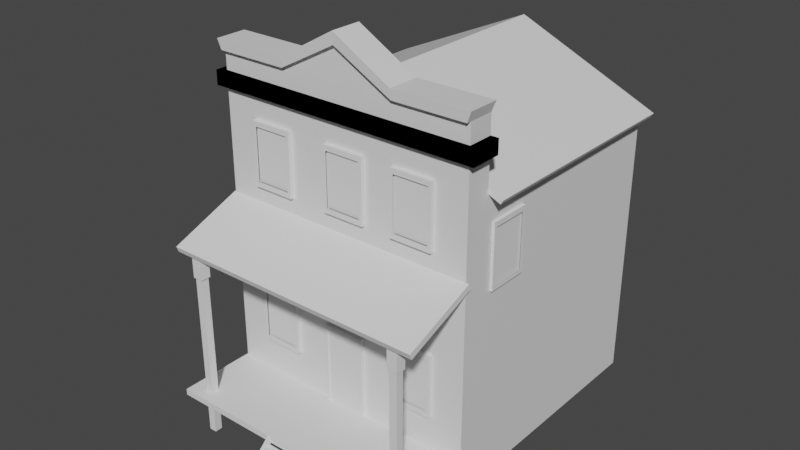 # Source: Wild_west_building_1.blend  (saved by Blender 4.4.32; exported with 4.5.12 LTS)
import bpy
from mathutils import Matrix  # noqa: F401  (used for matrix-valued properties, if any)

bpy.ops.wm.read_factory_settings(use_empty=True)
scene = bpy.context.scene
scene.name = 'Scene'

# ---- collections
col_collection = bpy.data.collections.new('Collection'); scene.collection.children.link(col_collection)

# ---- materials (node trees are filled in below, after node groups)
mat_material = bpy.data.materials.new('Material')
mat_material.alpha_threshold = 0.0
mat_material.use_transparent_shadow = False
mat_material.roughness = 0.5
mat_material.line_color = (0.0, 0.0, 0.0, 1.0)

# ---- material node trees
mat_material.use_nodes = True; mat_material.node_tree.nodes.clear()
_N = mat_material.node_tree.nodes; _L = mat_material.node_tree.links
n0 = _N.new('ShaderNodeOutputMaterial'); n0.name = 'Material Output'; n0.location = (300, 300)
n1 = _N.new('ShaderNodeBsdfPrincipled'); n1.name = 'Principled BSDF'; n1.location = (10, 300)
n1.distribution = 'GGX'
n1.subsurface_method = 'RANDOM_WALK_SKIN'
n1.inputs[3].default_value = 1.45
n1.inputs[27].default_value = (0.0, 0.0, 0.0, 1.0)
n1.inputs[28].default_value = 1.0
_L.new(n1.outputs[0], n0.inputs[0])
n0.is_active_output = True

# ---- world
world_world = bpy.data.worlds.new('World'); scene.world = world_world
world_world.use_nodes = True; world_world.node_tree.nodes.clear()
_N = world_world.node_tree.nodes; _L = world_world.node_tree.links
n0 = _N.new('ShaderNodeOutputWorld'); n0.name = 'World Output'; n0.location = (300, 300)
n1 = _N.new('ShaderNodeBackground'); n1.name = 'Background'; n1.location = (10, 300)
n1.inputs[0].default_value = (0.05088, 0.05088, 0.05088, 1.0)
_L.new(n1.outputs[0], n0.inputs[0])
n0.is_active_output = True
world_world.color = (0.05088, 0.05088, 0.05088)
world_world.use_sun_shadow = False
world_world.sun_shadow_jitter_overblur = 0.0

# ---- meshes
me_cube = bpy.data.meshes.new('Cube')
me_cube.from_pydata([(1.687, 1.84, 2.464), (1.687, 1.84, -1.129), (1.687, -1.196, 2.464), (1.687, -1.196, -1.129), (0.0, 1.84, 3.216), (0.0, 1.84, -1.129), (0.0, -1.196, 3.217), (0.0, -1.196, -1.129), (0.0, -1.524, 2.464), (0.0, -1.524, -1.129), (1.687, -1.524, 2.464), (1.687, -1.524, -1.129), (1.687, -1.196, 3.321), (0.0, -1.196, 3.727), (1.687, -1.524, 3.321), (0.0, -1.524, 3.727), (0.7541, 1.84, -1.129), (0.7541, -1.196, 2.88), (0.7541, -1.196, -1.129), (0.7541, 1.84, 2.884), (0.7541, -1.524, 2.464), (0.7541, -1.524, -1.129), (0.7541, -1.196, 3.321), (0.7541, -1.524, 3.321), (0.0, -1.196, 3.215), (0.0, -1.196, 3.267), (0.0, 1.848, 3.215), (0.0, 1.848, 3.267), (1.839, -1.196, 2.383), (1.869, -1.196, 2.435), (1.839, 1.848, 2.383), (1.869, 1.848, 2.435), (0.7509, -1.187, 3.449), (0.0, -1.187, 3.877), (0.7509, -1.533, 3.449), (0.0, -1.533, 3.877), (1.734, -1.533, 3.449), (1.734, -1.187, 3.449), (-1.785, -1.595, 2.896), (-1.785, -1.595, 3.077), (-1.785, -1.194, 2.896), (-1.785, -1.194, 3.077), (1.785, -1.595, 2.896), (1.785, -1.595, 3.077), (1.785, -1.194, 2.896), (1.785, -1.194, 3.077), (0.7541, -1.583, 3.321), (0.0, -1.583, 3.727), (1.687, -1.583, 3.321), (0.7509, -1.592, 3.449), (0.0, -1.592, 3.877), (1.734, -1.592, 3.449)], [], [(19, 4, 6, 17), (16, 5, 4, 19), (16, 1, 3, 18), (6, 7, 9, 8), (0, 2, 3, 1), (21, 11, 10, 20), (18, 3, 11, 21), (10, 2, 12, 14), (3, 2, 10, 11), (23, 14, 48, 46), (6, 8, 15, 13), (17, 6, 13, 22), (20, 10, 14, 23), (8, 20, 23, 15), (2, 17, 22, 12), (36, 34, 49, 51), (7, 18, 21, 9), (9, 21, 20, 8), (5, 16, 18, 7), (1, 16, 19, 0), (0, 19, 17, 2), (24, 25, 27, 26), (26, 27, 31, 30), (30, 31, 29, 28), (28, 29, 25, 24), (26, 30, 28, 24), (31, 27, 25, 29), (32, 33, 35, 34), (37, 32, 34, 36), (13, 15, 35, 33), (22, 13, 33, 32), (12, 22, 32, 37), (14, 12, 37, 36), (38, 39, 41, 40), (40, 41, 45, 44), (44, 45, 43, 42), (42, 43, 39, 38), (40, 44, 42, 38), (45, 41, 39, 43), (46, 48, 51, 49), (47, 46, 49, 50), (34, 35, 50, 49), (14, 36, 51, 48), (15, 23, 46, 47), (35, 15, 47, 50)])
_uv = me_cube.uv_layers.new(name='UVMap')
_uv.uv.foreach_set('vector', [0.75, 0.5, 0.875, 0.5, 0.875, 0.75, 0.75, 0.75, 0.25, 0.5, 0.125, 0.5, 0.875, 0.5, 0.75, 0.5, 0.25, 0.5, 0.375, 0.5, 0.375, 0.75, 0.25, 0.75, 0.0, 0.0, 0.0, 0.0, 0.0, 0.0, 0.0, 0.0, 0.625, 0.5, 0.625, 0.75, 0.375, 0.75, 0.375, 0.5, 0.25, 0.75, 0.375, 0.75, 0.625, 0.75, 0.75, 0.75, 0.25, 0.75, 0.375, 0.75, 0.375, 0.75, 0.25, 0.75, 0.625, 0.75, 0.625, 0.75, 0.625, 0.75, 0.625, 0.75, 0.375, 0.75, 0.625, 0.75, 0.625, 0.75, 0.375, 0.75, 0.75, 0.75, 0.625, 0.75, 0.625, 0.75, 0.75, 0.75, 0.0, 0.0, 0.0, 0.0, 0.0, 0.0, 0.0, 0.0, 0.75, 0.75, 0.875, 0.75, 0.875, 0.75, 0.75, 0.75, 0.75, 0.75, 0.625, 0.75, 0.625, 0.75, 0.75, 0.75, 0.875, 0.75, 0.75, 0.75, 0.75, 0.75, 0.875, 0.75, 0.625, 0.75, 0.75, 0.75, 0.75, 0.75, 0.625, 0.75, 0.625, 0.75, 0.75, 0.75, 0.75, 0.75, 0.625, 0.75, 0.125, 0.75, 0.25, 0.75, 0.25, 0.75, 0.125, 0.75, 0.125, 0.75, 0.25, 0.75, 0.75, 0.75, 0.875, 0.75, 0.125, 0.5, 0.25, 0.5, 0.25, 0.75, 0.125, 0.75, 0.375, 0.5, 0.25, 0.5, 0.75, 0.5, 0.625, 0.5, 0.625, 0.5, 0.75, 0.5, 0.75, 0.75, 0.625, 0.75, 0.375, 0.0, 0.625, 0.0, 0.625, 0.25, 0.375, 0.25, 0.375, 0.25, 0.625, 0.25, 0.625, 0.5, 0.375, 0.5, 0.375, 0.5, 0.625, 0.5, 0.625, 0.75, 0.375, 0.75, 0.375, 0.75, 0.625, 0.75, 0.625, 1.0, 0.375, 1.0, 0.125, 0.5, 0.375, 0.5, 0.375, 0.75, 0.125, 0.75, 0.625, 0.5, 0.875, 0.5, 0.875, 0.75, 0.625, 0.75, 0.75, 0.75, 0.875, 0.75, 0.875, 0.75, 0.75, 0.75, 0.625, 0.75, 0.75, 0.75, 0.75, 0.75, 0.625, 0.75, 0.0, 0.0, 0.0, 0.0, 0.0, 0.0, 0.0, 0.0, 0.75, 0.75, 0.875, 0.75, 0.875, 0.75, 0.75, 0.75, 0.625, 0.75, 0.75, 0.75, 0.75, 0.75, 0.625, 0.75, 0.625, 0.75, 0.625, 0.75, 0.625, 0.75, 0.625, 0.75, 0.375, 0.0, 0.625, 0.0, 0.625, 0.25, 0.375, 0.25, 0.375, 0.25, 0.625, 0.25, 0.625, 0.5, 0.375, 0.5, 0.375, 0.5, 0.625, 0.5, 0.625, 0.75, 0.375, 0.75, 0.375, 0.75, 0.625, 0.75, 0.625, 1.0, 0.375, 1.0, 0.125, 0.5, 0.375, 0.5, 0.375, 0.75, 0.125, 0.75, 0.625, 0.5, 0.875, 0.5, 0.875, 0.75, 0.625, 0.75, 0.75, 0.75, 0.625, 0.75, 0.625, 0.75, 0.75, 0.75, 0.875, 0.75, 0.75, 0.75, 0.75, 0.75, 0.875, 0.75, 0.75, 0.75, 0.875, 0.75, 0.875, 0.75, 0.75, 0.75, 0.625, 0.75, 0.625, 0.75, 0.625, 0.75, 0.625, 0.75, 0.875, 0.75, 0.75, 0.75, 0.75, 0.75, 0.875, 0.75, 0.0, 0.0, 0.0, 0.0, 0.0, 0.0, 0.0, 0.0])
me_cube.materials.append(mat_material)
me_cube.use_mirror_vertex_groups = False
me_cube.update()
me_cube_001 = bpy.data.meshes.new('Cube.001')
me_cube_001.from_pydata([(-1.0, -5.042, -6.384), (-1.0, -5.042, -4.384), (-1.0, 1.0, -6.384), (-1.0, 1.0, -4.384), (1.0, -5.042, -6.384), (1.0, -5.042, -4.384), (1.0, 1.0, -6.384), (1.0, 1.0, -4.384), (-1.0, -4.479, 42.66), (-1.0, -4.651, 44.53), (-1.0, 1.151, 51.94), (-1.0, 0.9787, 53.8), (1.0, -4.479, 42.66), (1.0, -4.651, 44.53), (1.0, 1.151, 51.94), (1.0, 0.9787, 53.8)], [], [(0, 1, 3, 2), (2, 3, 7, 6), (6, 7, 5, 4), (4, 5, 1, 0), (2, 6, 4, 0), (7, 3, 1, 5), (8, 9, 11, 10), (10, 11, 15, 14), (14, 15, 13, 12), (12, 13, 9, 8), (10, 14, 12, 8), (15, 11, 9, 13)])
_uv = me_cube_001.uv_layers.new(name='UVMap')
_uv.uv.foreach_set('vector', [0.375, 0.0, 0.625, 0.0, 0.625, 0.25, 0.375, 0.25, 0.375, 0.25, 0.625, 0.25, 0.625, 0.5, 0.375, 0.5, 0.375, 0.5, 0.625, 0.5, 0.625, 0.75, 0.375, 0.75, 0.375, 0.75, 0.625, 0.75, 0.625, 1.0, 0.375, 1.0, 0.125, 0.5, 0.375, 0.5, 0.375, 0.75, 0.125, 0.75, 0.625, 0.5, 0.875, 0.5, 0.875, 0.75, 0.625, 0.75, 0.375, 0.0, 0.625, 0.0, 0.625, 0.25, 0.375, 0.25, 0.375, 0.25, 0.625, 0.25, 0.625, 0.5, 0.375, 0.5, 0.375, 0.5, 0.625, 0.5, 0.625, 0.75, 0.375, 0.75, 0.375, 0.75, 0.625, 0.75, 0.625, 1.0, 0.375, 1.0, 0.125, 0.5, 0.375, 0.5, 0.375, 0.75, 0.125, 0.75, 0.625, 0.5, 0.875, 0.5, 0.875, 0.75, 0.625, 0.75])
me_cube_001.update()
me_cube_002 = bpy.data.meshes.new('Cube.002')
me_cube_002.from_pydata([(-0.4766, -0.6975, -0.9951), (-0.4766, -0.6975, 0.9984), (-0.4766, 0.6975, -0.9951), (-0.4766, 0.6975, 0.9984), (0.9183, -0.6975, -0.9951), (0.9183, -0.6975, 0.9984), (0.9183, 0.6975, -0.9951), (0.9183, 0.6975, 0.9984), (-0.4766, -0.6975, 0.7664), (-0.4766, 0.6975, 0.7664), (0.9183, 0.6975, 0.7664), (0.9183, -0.6975, 0.7664), (-0.7065, -0.9273, 0.7282), (-0.7065, -0.9273, 1.037), (-0.7065, 0.9273, 1.037), (1.148, 0.9273, 1.037), (1.148, -0.9273, 1.037), (-0.7065, 0.9273, 0.7282), (1.148, 0.9273, 0.7282), (1.148, -0.9273, 0.7282), (-41.65, -0.6975, -0.9951), (-41.65, -0.6975, 0.9984), (-41.65, 0.6975, -0.9951), (-41.65, 0.6975, 0.9984), (-40.26, -0.6975, -0.9951), (-40.26, -0.6975, 0.9984), (-40.26, 0.6975, -0.9951), (-40.26, 0.6975, 0.9984), (-41.65, -0.6975, 0.7664), (-41.65, 0.6975, 0.7664), (-40.26, 0.6975, 0.7664), (-40.26, -0.6975, 0.7664), (-41.88, -0.9273, 0.7282), (-41.88, -0.9273, 1.037), (-41.88, 0.9273, 1.037), (-40.03, 0.9273, 1.037), (-40.03, -0.9273, 1.037), (-41.88, 0.9273, 0.7282), (-40.03, 0.9273, 0.7282), (-40.03, -0.9273, 0.7282)], [], [(8, 11, 19, 12), (10, 9, 17, 18), (5, 1, 13, 16), (1, 3, 14, 13), (2, 6, 4, 0), (7, 3, 1, 5), (4, 11, 8, 0), (6, 10, 11, 4), (2, 9, 10, 6), (0, 8, 9, 2), (12, 13, 14, 17), (17, 14, 15, 18), (18, 15, 16, 19), (19, 16, 13, 12), (3, 7, 15, 14), (9, 8, 12, 17), (7, 5, 16, 15), (11, 10, 18, 19), (28, 31, 39, 32), (30, 29, 37, 38), (25, 21, 33, 36), (21, 23, 34, 33), (22, 26, 24, 20), (27, 23, 21, 25), (24, 31, 28, 20), (26, 30, 31, 24), (22, 29, 30, 26), (20, 28, 29, 22), (32, 33, 34, 37), (37, 34, 35, 38), (38, 35, 36, 39), (39, 36, 33, 32), (23, 27, 35, 34), (29, 28, 32, 37), (27, 25, 36, 35), (31, 30, 38, 39)])
_uv = me_cube_002.uv_layers.new(name='UVMap')
_uv.uv.foreach_set('vector', [0.5959, 1.0, 0.5959, 0.75, 0.5959, 0.75, 0.5959, 1.0, 0.5959, 0.5, 0.5959, 0.25, 0.5959, 0.25, 0.5959, 0.5, 0.625, 0.75, 0.875, 0.75, 0.875, 0.75, 0.625, 0.75, 0.875, 0.75, 0.875, 0.5, 0.875, 0.5, 0.875, 0.75, 0.125, 0.5, 0.375, 0.5, 0.375, 0.75, 0.125, 0.75, 0.625, 0.5, 0.875, 0.5, 0.875, 0.75, 0.625, 0.75, 0.375, 0.75, 0.5959, 0.75, 0.5959, 1.0, 0.375, 1.0, 0.375, 0.5, 0.5959, 0.5, 0.5959, 0.75, 0.375, 0.75, 0.375, 0.25, 0.5959, 0.25, 0.5959, 0.5, 0.375, 0.5, 0.375, 0.0, 0.5959, 0.0, 0.5959, 0.25, 0.375, 0.25, 0.5959, 0.0, 0.625, 0.0, 0.625, 0.25, 0.5959, 0.25, 0.5959, 0.25, 0.625, 0.25, 0.625, 0.5, 0.5959, 0.5, 0.5959, 0.5, 0.625, 0.5, 0.625, 0.75, 0.5959, 0.75, 0.5959, 0.75, 0.625, 0.75, 0.625, 1.0, 0.5959, 1.0, 0.875, 0.5, 0.625, 0.5, 0.625, 0.5, 0.875, 0.5, 0.5959, 0.25, 0.5959, 0.0, 0.5959, 0.0, 0.5959, 0.25, 0.625, 0.5, 0.625, 0.75, 0.625, 0.75, 0.625, 0.5, 0.5959, 0.75, 0.5959, 0.5, 0.5959, 0.5, 0.5959, 0.75, 0.5959, 1.0, 0.5959, 0.75, 0.5959, 0.75, 0.5959, 1.0, 0.5959, 0.5, 0.5959, 0.25, 0.5959, 0.25, 0.5959, 0.5, 0.625, 0.75, 0.875, 0.75, 0.875, 0.75, 0.625, 0.75, 0.875, 0.75, 0.875, 0.5, 0.875, 0.5, 0.875, 0.75, 0.125, 0.5, 0.375, 0.5, 0.375, 0.75, 0.125, 0.75, 0.625, 0.5, 0.875, 0.5, 0.875, 0.75, 0.625, 0.75, 0.375, 0.75, 0.5959, 0.75, 0.5959, 1.0, 0.375, 1.0, 0.375, 0.5, 0.5959, 0.5, 0.5959, 0.75, 0.375, 0.75, 0.375, 0.25, 0.5959, 0.25, 0.5959, 0.5, 0.375, 0.5, 0.375, 0.0, 0.5959, 0.0, 0.5959, 0.25, 0.375, 0.25, 0.5959, 0.0, 0.625, 0.0, 0.625, 0.25, 0.5959, 0.25, 0.5959, 0.25, 0.625, 0.25, 0.625, 0.5, 0.5959, 0.5, 0.5959, 0.5, 0.625, 0.5, 0.625, 0.75, 0.5959, 0.75, 0.5959, 0.75, 0.625, 0.75, 0.625, 1.0, 0.5959, 1.0, 0.875, 0.5, 0.625, 0.5, 0.625, 0.5, 0.875, 0.5, 0.5959, 0.25, 0.5959, 0.0, 0.5959, 0.0, 0.5959, 0.25, 0.625, 0.5, 0.625, 0.75, 0.625, 0.75, 0.625, 0.5, 0.5959, 0.75, 0.5959, 0.5, 0.5959, 0.5, 0.5959, 0.75])
me_cube_002.update()
me_cube_004 = bpy.data.meshes.new('Cube.004')
me_cube_004.from_pydata([(-1.0, -1.0, -2.696), (-1.0, -1.0, 1.0), (-1.0, 1.0, -2.696), (-1.0, 1.0, 1.0), (1.0, -1.0, -2.696), (1.0, -1.0, 1.0), (1.0, 1.0, -2.696), (1.0, 1.0, 1.0), (-47.19, -1.0, -2.696), (-47.19, -1.0, 1.0), (-47.19, 1.0, -2.696), (-47.19, 1.0, 1.0), (-45.19, -1.0, -2.696), (-45.19, -1.0, 1.0), (-45.19, 1.0, -2.696), (-45.19, 1.0, 1.0), (-46.5, -1.062, -2.024), (-0.4019, -1.057, -2.022), (-46.51, 0.3018, -1.571), (-0.407, 0.3072, -1.569), (-46.5, -0.6404, -2.146), (-0.4019, -0.635, -2.144), (-46.51, 0.7238, -1.693), (-0.407, 0.7291, -1.691), (-46.5, -0.8842, -0.9709), (-0.4019, -0.8788, -0.9691), (-46.51, 0.48, -0.5181), (-0.407, 0.4853, -0.5163), (-46.5, -0.4622, -1.093), (-0.4019, -0.4568, -1.091), (-46.51, 0.902, -0.64), (-0.407, 0.9073, -0.6382), (-46.5, -0.8633, 0.01565), (-0.4019, -0.8579, 0.01743), (-46.51, 0.5008, 0.4685), (-0.407, 0.5062, 0.4703), (-46.5, -0.4413, -0.1062), (-0.4019, -0.436, -0.1044), (-46.51, 0.9228, 0.3466), (-0.407, 0.9282, 0.3484)], [], [(0, 1, 3, 2), (2, 3, 7, 6), (6, 7, 5, 4), (4, 5, 1, 0), (2, 6, 4, 0), (7, 3, 1, 5), (8, 9, 11, 10), (10, 11, 15, 14), (14, 15, 13, 12), (12, 13, 9, 8), (10, 14, 12, 8), (15, 11, 9, 13), (16, 17, 19, 18), (18, 19, 23, 22), (22, 23, 21, 20), (20, 21, 17, 16), (18, 22, 20, 16), (23, 19, 17, 21), (24, 25, 27, 26), (26, 27, 31, 30), (30, 31, 29, 28), (28, 29, 25, 24), (26, 30, 28, 24), (31, 27, 25, 29), (32, 33, 35, 34), (34, 35, 39, 38), (38, 39, 37, 36), (36, 37, 33, 32), (34, 38, 36, 32), (39, 35, 33, 37)])
_uv = me_cube_004.uv_layers.new(name='UVMap')
_uv.uv.foreach_set('vector', [0.375, 0.0, 0.625, 0.0, 0.625, 0.25, 0.375, 0.25, 0.375, 0.25, 0.625, 0.25, 0.625, 0.5, 0.375, 0.5, 0.375, 0.5, 0.625, 0.5, 0.625, 0.75, 0.375, 0.75, 0.375, 0.75, 0.625, 0.75, 0.625, 1.0, 0.375, 1.0, 0.125, 0.5, 0.375, 0.5, 0.375, 0.75, 0.125, 0.75, 0.625, 0.5, 0.875, 0.5, 0.875, 0.75, 0.625, 0.75, 0.375, 0.0, 0.625, 0.0, 0.625, 0.25, 0.375, 0.25, 0.375, 0.25, 0.625, 0.25, 0.625, 0.5, 0.375, 0.5, 0.375, 0.5, 0.625, 0.5, 0.625, 0.75, 0.375, 0.75, 0.375, 0.75, 0.625, 0.75, 0.625, 1.0, 0.375, 1.0, 0.125, 0.5, 0.375, 0.5, 0.375, 0.75, 0.125, 0.75, 0.625, 0.5, 0.875, 0.5, 0.875, 0.75, 0.625, 0.75, 0.375, 0.0, 0.625, 0.0, 0.625, 0.25, 0.375, 0.25, 0.375, 0.25, 0.625, 0.25, 0.625, 0.5, 0.375, 0.5, 0.375, 0.5, 0.625, 0.5, 0.625, 0.75, 0.375, 0.75, 0.375, 0.75, 0.625, 0.75, 0.625, 1.0, 0.375, 1.0, 0.125, 0.5, 0.375, 0.5, 0.375, 0.75, 0.125, 0.75, 0.625, 0.5, 0.875, 0.5, 0.875, 0.75, 0.625, 0.75, 0.375, 0.0, 0.625, 0.0, 0.625, 0.25, 0.375, 0.25, 0.375, 0.25, 0.625, 0.25, 0.625, 0.5, 0.375, 0.5, 0.375, 0.5, 0.625, 0.5, 0.625, 0.75, 0.375, 0.75, 0.375, 0.75, 0.625, 0.75, 0.625, 1.0, 0.375, 1.0, 0.125, 0.5, 0.375, 0.5, 0.375, 0.75, 0.125, 0.75, 0.625, 0.5, 0.875, 0.5, 0.875, 0.75, 0.625, 0.75, 0.375, 0.0, 0.625, 0.0, 0.625, 0.25, 0.375, 0.25, 0.375, 0.25, 0.625, 0.25, 0.625, 0.5, 0.375, 0.5, 0.375, 0.5, 0.625, 0.5, 0.625, 0.75, 0.375, 0.75, 0.375, 0.75, 0.625, 0.75, 0.625, 1.0, 0.375, 1.0, 0.125, 0.5, 0.375, 0.5, 0.375, 0.75, 0.125, 0.75, 0.625, 0.5, 0.875, 0.5, 0.875, 0.75, 0.625, 0.75])
me_cube_004.update()
me_cube_006 = bpy.data.meshes.new('Cube.006')
me_cube_006.from_pydata([(-1.0, -1.0, -0.782), (-1.0, -1.0, 1.367), (-1.0, 1.0, -0.782), (-1.0, 1.0, 1.367), (1.0, -1.0, -0.782), (1.0, -1.0, 1.367), (1.0, 1.0, -0.782), (1.0, 1.0, 1.367), (-0.8377, -1.0, -0.6076), (-0.8377, -1.0, 1.192), (0.8377, -1.0, 1.192), (0.8377, -1.0, -0.6076), (-0.8377, -1.0, -0.6076), (-0.8377, -1.0, 1.192), (0.8377, -1.0, 1.192), (0.8377, -1.0, -0.6076), (-0.8377, -0.7496, -0.6076), (-0.8377, -0.7496, 1.192), (0.8377, -0.7496, 1.192), (0.8377, -0.7496, -0.6076), (6.322, -1.0, -0.782), (6.322, -1.0, 1.367), (6.322, 1.0, -0.782), (6.322, 1.0, 1.367), (8.322, -1.0, -0.782), (8.322, -1.0, 1.367), (8.322, 1.0, -0.782), (8.322, 1.0, 1.367), (6.484, -1.0, -0.6076), (6.484, -1.0, 1.192), (8.159, -1.0, 1.192), (8.159, -1.0, -0.6076), (6.484, -1.0, -0.6076), (6.484, -1.0, 1.192), (8.159, -1.0, 1.192), (8.159, -1.0, -0.6076), (6.484, -0.7496, -0.6076), (6.484, -0.7496, 1.192), (8.159, -0.7496, 1.192), (8.159, -0.7496, -0.6076), (-1.0, -1.0, 4.678), (-1.0, -1.0, 6.826), (-1.0, 1.0, 4.678), (-1.0, 1.0, 6.826), (1.0, -1.0, 4.678), (1.0, -1.0, 6.826), (1.0, 1.0, 4.678), (1.0, 1.0, 6.826), (-0.8377, -1.0, 4.852), (-0.8377, -1.0, 6.652), (0.8377, -1.0, 6.652), (0.8377, -1.0, 4.852), (-0.8377, -1.0, 4.852), (-0.8377, -1.0, 6.652), (0.8377, -1.0, 6.652), (0.8377, -1.0, 4.852), (-0.8377, -0.7496, 4.852), (-0.8377, -0.7496, 6.652), (0.8377, -0.7496, 6.652), (0.8377, -0.7496, 4.852), (2.891, -1.0, 4.678), (2.891, -1.0, 6.826), (2.891, 1.0, 4.678), (2.891, 1.0, 6.826), (4.891, -1.0, 4.678), (4.891, -1.0, 6.826), (4.891, 1.0, 4.678), (4.891, 1.0, 6.826), (3.053, -1.0, 4.852), (3.053, -1.0, 6.652), (4.729, -1.0, 6.652), (4.729, -1.0, 4.852), (3.053, -1.0, 4.852), (3.053, -1.0, 6.652), (4.729, -1.0, 6.652), (4.729, -1.0, 4.852), (3.053, -0.7496, 4.852), (3.053, -0.7496, 6.652), (4.729, -0.7496, 6.652), (4.729, -0.7496, 4.852), (6.322, -1.0, 4.677), (6.322, -1.0, 6.826), (6.322, 1.0, 4.677), (6.322, 1.0, 6.826), (8.322, -1.0, 4.677), (8.322, -1.0, 6.826), (8.322, 1.0, 4.677), (8.322, 1.0, 6.826), (6.484, -1.0, 4.852), (6.484, -1.0, 6.652), (8.159, -1.0, 6.652), (8.159, -1.0, 4.852), (6.484, -1.0, 4.852), (6.484, -1.0, 6.652), (8.159, -1.0, 6.652), (8.159, -1.0, 4.852), (6.484, -0.7496, 4.852), (6.484, -0.7496, 6.652), (8.159, -0.7496, 6.652), (8.159, -0.7496, 4.852), (9.98, 4.028, 3.376), (9.98, 4.028, 5.524), (9.284, 4.028, 3.376), (9.284, 4.028, 5.524), (9.98, 9.772, 3.376), (9.98, 9.772, 5.524), (9.284, 9.772, 3.376), (9.284, 9.772, 5.524), (9.98, 4.494, 3.55), (9.98, 4.494, 5.35), (9.98, 9.306, 5.35), (9.98, 9.306, 3.55), (9.98, 4.494, 3.55), (9.98, 4.494, 5.35), (9.98, 9.306, 5.35), (9.98, 9.306, 3.55), (9.893, 4.494, 3.55), (9.893, 4.494, 5.35), (9.893, 9.306, 5.35), (9.893, 9.306, 3.55)], [], [(0, 1, 3, 2), (2, 3, 7, 6), (6, 7, 5, 4), (5, 1, 9, 10), (2, 6, 4, 0), (7, 3, 1, 5), (10, 9, 13, 14), (4, 5, 10, 11), (1, 0, 8, 9), (0, 4, 11, 8), (19, 18, 17, 16), (11, 10, 14, 15), (8, 11, 15, 12), (9, 8, 12, 13), (20, 21, 23, 22), (22, 23, 27, 26), (26, 27, 25, 24), (25, 21, 29, 30), (22, 26, 24, 20), (27, 23, 21, 25), (30, 29, 33, 34), (24, 25, 30, 31), (21, 20, 28, 29), (20, 24, 31, 28), (39, 38, 37, 36), (31, 30, 34, 35), (28, 31, 35, 32), (29, 28, 32, 33), (40, 41, 43, 42), (42, 43, 47, 46), (46, 47, 45, 44), (45, 41, 49, 50), (42, 46, 44, 40), (47, 43, 41, 45), (50, 49, 53, 54), (44, 45, 50, 51), (41, 40, 48, 49), (40, 44, 51, 48), (59, 58, 57, 56), (51, 50, 54, 55), (48, 51, 55, 52), (49, 48, 52, 53), (60, 61, 63, 62), (62, 63, 67, 66), (66, 67, 65, 64), (65, 61, 69, 70), (62, 66, 64, 60), (67, 63, 61, 65), (70, 69, 73, 74), (64, 65, 70, 71), (61, 60, 68, 69), (60, 64, 71, 68), (79, 78, 77, 76), (71, 70, 74, 75), (68, 71, 75, 72), (69, 68, 72, 73), (80, 81, 83, 82), (82, 83, 87, 86), (86, 87, 85, 84), (85, 81, 89, 90), (82, 86, 84, 80), (87, 83, 81, 85), (90, 89, 93, 94), (84, 85, 90, 91), (81, 80, 88, 89), (80, 84, 91, 88), (99, 98, 97, 96), (91, 90, 94, 95), (88, 91, 95, 92), (89, 88, 92, 93), (100, 101, 103, 102), (102, 103, 107, 106), (106, 107, 105, 104), (105, 101, 109, 110), (102, 106, 104, 100), (107, 103, 101, 105), (110, 109, 113, 114), (104, 105, 110, 111), (101, 100, 108, 109), (100, 104, 111, 108), (119, 118, 117, 116), (111, 110, 114, 115), (108, 111, 115, 112), (109, 108, 112, 113)])
_uv = me_cube_006.uv_layers.new(name='UVMap')
_uv.uv.foreach_set('vector', [0.375, 0.0, 0.625, 0.0, 0.625, 0.25, 0.375, 0.25, 0.375, 0.25, 0.625, 0.25, 0.625, 0.5, 0.375, 0.5, 0.375, 0.5, 0.625, 0.5, 0.625, 0.75, 0.375, 0.75, 0.625, 0.75, 0.875, 0.75, 0.875, 0.75, 0.625, 0.75, 0.125, 0.5, 0.375, 0.5, 0.375, 0.75, 0.125, 0.75, 0.625, 0.5, 0.875, 0.5, 0.875, 0.75, 0.625, 0.75, 0.625, 0.75, 0.875, 0.75, 0.875, 0.75, 0.625, 0.75, 0.375, 0.75, 0.625, 0.75, 0.625, 0.75, 0.375, 0.75, 0.625, 0.0, 0.375, 0.0, 0.375, 0.0, 0.625, 0.0, 0.125, 0.75, 0.375, 0.75, 0.375, 0.75, 0.125, 0.75, 0.375, 0.75, 0.625, 0.75, 0.625, 1.0, 0.375, 1.0, 0.375, 0.75, 0.625, 0.75, 0.625, 0.75, 0.375, 0.75, 0.125, 0.75, 0.375, 0.75, 0.375, 0.75, 0.125, 0.75, 0.625, 0.0, 0.375, 0.0, 0.375, 0.0, 0.625, 0.0, 0.375, 0.0, 0.625, 0.0, 0.625, 0.25, 0.375, 0.25, 0.375, 0.25, 0.625, 0.25, 0.625, 0.5, 0.375, 0.5, 0.375, 0.5, 0.625, 0.5, 0.625, 0.75, 0.375, 0.75, 0.625, 0.75, 0.875, 0.75, 0.875, 0.75, 0.625, 0.75, 0.125, 0.5, 0.375, 0.5, 0.375, 0.75, 0.125, 0.75, 0.625, 0.5, 0.875, 0.5, 0.875, 0.75, 0.625, 0.75, 0.625, 0.75, 0.875, 0.75, 0.875, 0.75, 0.625, 0.75, 0.375, 0.75, 0.625, 0.75, 0.625, 0.75, 0.375, 0.75, 0.625, 0.0, 0.375, 0.0, 0.375, 0.0, 0.625, 0.0, 0.125, 0.75, 0.375, 0.75, 0.375, 0.75, 0.125, 0.75, 0.375, 0.75, 0.625, 0.75, 0.625, 1.0, 0.375, 1.0, 0.375, 0.75, 0.625, 0.75, 0.625, 0.75, 0.375, 0.75, 0.125, 0.75, 0.375, 0.75, 0.375, 0.75, 0.125, 0.75, 0.625, 0.0, 0.375, 0.0, 0.375, 0.0, 0.625, 0.0, 0.375, 0.0, 0.625, 0.0, 0.625, 0.25, 0.375, 0.25, 0.375, 0.25, 0.625, 0.25, 0.625, 0.5, 0.375, 0.5, 0.375, 0.5, 0.625, 0.5, 0.625, 0.75, 0.375, 0.75, 0.625, 0.75, 0.875, 0.75, 0.875, 0.75, 0.625, 0.75, 0.125, 0.5, 0.375, 0.5, 0.375, 0.75, 0.125, 0.75, 0.625, 0.5, 0.875, 0.5, 0.875, 0.75, 0.625, 0.75, 0.625, 0.75, 0.875, 0.75, 0.875, 0.75, 0.625, 0.75, 0.375, 0.75, 0.625, 0.75, 0.625, 0.75, 0.375, 0.75, 0.625, 0.0, 0.375, 0.0, 0.375, 0.0, 0.625, 0.0, 0.125, 0.75, 0.375, 0.75, 0.375, 0.75, 0.125, 0.75, 0.375, 0.75, 0.625, 0.75, 0.625, 1.0, 0.375, 1.0, 0.375, 0.75, 0.625, 0.75, 0.625, 0.75, 0.375, 0.75, 0.125, 0.75, 0.375, 0.75, 0.375, 0.75, 0.125, 0.75, 0.625, 0.0, 0.375, 0.0, 0.375, 0.0, 0.625, 0.0, 0.375, 0.0, 0.625, 0.0, 0.625, 0.25, 0.375, 0.25, 0.375, 0.25, 0.625, 0.25, 0.625, 0.5, 0.375, 0.5, 0.375, 0.5, 0.625, 0.5, 0.625, 0.75, 0.375, 0.75, 0.625, 0.75, 0.875, 0.75, 0.875, 0.75, 0.625, 0.75, 0.125, 0.5, 0.375, 0.5, 0.375, 0.75, 0.125, 0.75, 0.625, 0.5, 0.875, 0.5, 0.875, 0.75, 0.625, 0.75, 0.625, 0.75, 0.875, 0.75, 0.875, 0.75, 0.625, 0.75, 0.375, 0.75, 0.625, 0.75, 0.625, 0.75, 0.375, 0.75, 0.625, 0.0, 0.375, 0.0, 0.375, 0.0, 0.625, 0.0, 0.125, 0.75, 0.375, 0.75, 0.375, 0.75, 0.125, 0.75, 0.375, 0.75, 0.625, 0.75, 0.625, 1.0, 0.375, 1.0, 0.375, 0.75, 0.625, 0.75, 0.625, 0.75, 0.375, 0.75, 0.125, 0.75, 0.375, 0.75, 0.375, 0.75, 0.125, 0.75, 0.625, 0.0, 0.375, 0.0, 0.375, 0.0, 0.625, 0.0, 0.375, 0.0, 0.625, 0.0, 0.625, 0.25, 0.375, 0.25, 0.375, 0.25, 0.625, 0.25, 0.625, 0.5, 0.375, 0.5, 0.375, 0.5, 0.625, 0.5, 0.625, 0.75, 0.375, 0.75, 0.625, 0.75, 0.875, 0.75, 0.875, 0.75, 0.625, 0.75, 0.125, 0.5, 0.375, 0.5, 0.375, 0.75, 0.125, 0.75, 0.625, 0.5, 0.875, 0.5, 0.875, 0.75, 0.625, 0.75, 0.625, 0.75, 0.875, 0.75, 0.875, 0.75, 0.625, 0.75, 0.375, 0.75, 0.625, 0.75, 0.625, 0.75, 0.375, 0.75, 0.625, 0.0, 0.375, 0.0, 0.375, 0.0, 0.625, 0.0, 0.125, 0.75, 0.375, 0.75, 0.375, 0.75, 0.125, 0.75, 0.375, 0.75, 0.625, 0.75, 0.625, 1.0, 0.375, 1.0, 0.375, 0.75, 0.625, 0.75, 0.625, 0.75, 0.375, 0.75, 0.125, 0.75, 0.375, 0.75, 0.375, 0.75, 0.125, 0.75, 0.625, 0.0, 0.375, 0.0, 0.375, 0.0, 0.625, 0.0, 0.375, 0.0, 0.625, 0.0, 0.625, 0.25, 0.375, 0.25, 0.375, 0.25, 0.625, 0.25, 0.625, 0.5, 0.375, 0.5, 0.375, 0.5, 0.625, 0.5, 0.625, 0.75, 0.375, 0.75, 0.625, 0.75, 0.875, 0.75, 0.875, 0.75, 0.625, 0.75, 0.125, 0.5, 0.375, 0.5, 0.375, 0.75, 0.125, 0.75, 0.625, 0.5, 0.875, 0.5, 0.875, 0.75, 0.625, 0.75, 0.625, 0.75, 0.875, 0.75, 0.875, 0.75, 0.625, 0.75, 0.375, 0.75, 0.625, 0.75, 0.625, 0.75, 0.375, 0.75, 0.625, 0.0, 0.375, 0.0, 0.375, 0.0, 0.625, 0.0, 0.125, 0.75, 0.375, 0.75, 0.375, 0.75, 0.125, 0.75, 0.375, 0.75, 0.625, 0.75, 0.625, 1.0, 0.375, 1.0, 0.375, 0.75, 0.625, 0.75, 0.625, 0.75, 0.375, 0.75, 0.125, 0.75, 0.375, 0.75, 0.375, 0.75, 0.125, 0.75, 0.625, 0.0, 0.375, 0.0, 0.375, 0.0, 0.625, 0.0])
me_cube_006.update()
me_cube_007 = bpy.data.meshes.new('Cube.007')
me_cube_007.from_pydata([(-1.0, -1.127, -1.0), (-1.0, -1.127, 1.0), (-1.0, 0.2378, -1.0), (-1.0, 0.2378, 1.0), (1.0, -1.127, -1.0), (1.0, -1.127, 1.0), (1.0, 0.2378, -1.0), (1.0, 0.2378, 1.0), (-0.87, -1.127, -0.964), (-0.87, -1.127, 0.87), (0.87, -1.127, 0.87), (0.87, -1.127, -0.964), (-0.87, -0.8915, -0.964), (-0.87, -0.8915, 0.87), (0.87, -0.8915, 0.87), (0.87, -0.8915, -0.964)], [], [(0, 1, 3, 2), (2, 3, 7, 6), (6, 7, 5, 4), (5, 1, 9, 10), (2, 6, 4, 0), (7, 3, 1, 5), (11, 10, 14, 15), (4, 5, 10, 11), (1, 0, 8, 9), (0, 4, 11, 8), (15, 14, 13, 12), (8, 11, 15, 12), (9, 8, 12, 13), (10, 9, 13, 14)])
_uv = me_cube_007.uv_layers.new(name='UVMap')
_uv.uv.foreach_set('vector', [0.375, 0.0, 0.625, 0.0, 0.625, 0.25, 0.375, 0.25, 0.375, 0.25, 0.625, 0.25, 0.625, 0.5, 0.375, 0.5, 0.375, 0.5, 0.625, 0.5, 0.625, 0.75, 0.375, 0.75, 0.625, 0.75, 0.875, 0.75, 0.875, 0.75, 0.625, 0.75, 0.125, 0.5, 0.375, 0.5, 0.375, 0.75, 0.125, 0.75, 0.625, 0.5, 0.875, 0.5, 0.875, 0.75, 0.625, 0.75, 0.375, 0.75, 0.625, 0.75, 0.625, 0.75, 0.375, 0.75, 0.375, 0.75, 0.625, 0.75, 0.625, 0.75, 0.375, 0.75, 0.625, 0.0, 0.375, 0.0, 0.375, 0.0, 0.625, 0.0, 0.125, 0.75, 0.375, 0.75, 0.375, 0.75, 0.125, 0.75, 0.375, 0.75, 0.625, 0.75, 0.625, 1.0, 0.375, 1.0, 0.125, 0.75, 0.375, 0.75, 0.375, 0.75, 0.125, 0.75, 0.625, 0.0, 0.375, 0.0, 0.375, 0.0, 0.625, 0.0, 0.625, 0.75, 0.875, 0.75, 0.875, 0.75, 0.625, 0.75])
me_cube_007.update()

# ---- objects
ob_cube = bpy.data.objects.new('Cube', me_cube)
ob_empty = bpy.data.objects.new('Empty', None)
ob_cube_001 = bpy.data.objects.new('Cube.001', me_cube_001)
ob_cube_002 = bpy.data.objects.new('Cube.002', me_cube_002)
ob_cube_003 = bpy.data.objects.new('Cube.003', me_cube_004)
ob_cube_005 = bpy.data.objects.new('Cube.005', me_cube_006)
ob_cube_004 = bpy.data.objects.new('Cube.004', me_cube_007)

# ---- transforms, parenting, visibility, modifiers, constraints
ob_cube.location = (-4.407, 0.0, 4.709)
ob_cube.scale = (4.662, 4.662, 4.662)
ob_cube.lock_rotations_4d = False
ob_cube.empty_display_type = 'ARROWS'
ob_cube.lineart.crease_threshold = 0.0
_m = ob_cube.modifiers.new('Mirror', 'MIRROR')
_m.use_clip = True
ob_empty.location = (-12.11, 36.87, 6.055)
ob_empty.rotation_euler = (1.571, -0.0, -0.0)
ob_empty.scale = (15.67, 15.67, 15.67)
ob_empty.empty_display_type = 'IMAGE'
ob_empty.empty_display_size = 5.0
ob_cube_001.location = (-4.36, -7.849, 2.19)
ob_cube_001.scale = (7.992, 0.7763, 0.1837)
ob_cube_002.location = (2.252, -10.86, 4.466)
ob_cube_002.scale = (0.328, 0.3307, 5.791)
ob_cube_003.location = (-2.955, -12.12, 0.7683)
ob_cube_003.rotation_euler = (-0.8202, -0.0, 0.0)
ob_cube_003.scale = (0.06039, 0.2093, 0.6761)
ob_cube_005.location = (-9.006, -6.908, 4.826)
ob_cube_005.scale = (1.264, 0.4399, 1.758)
ob_cube_004.location = (-4.327, -6.998, 3.79)
ob_cube_004.scale = (1.28, 0.3099, 2.501)

# ---- collection membership
col_collection.objects.link(ob_cube)
col_collection.objects.link(ob_empty)
col_collection.objects.link(ob_cube_001)
col_collection.objects.link(ob_cube_002)
col_collection.objects.link(ob_cube_003)
col_collection.objects.link(ob_cube_005)
col_collection.objects.link(ob_cube_004)

# ---- scene / render settings (as saved in the file)
scene.frame_start = 1; scene.frame_end = 250; scene.frame_set(1)
scene.render.engine = 'BLENDER_EEVEE_NEXT'
scene.cycles.sampling_pattern = 'TABULATED_SOBOL'
scene.view_settings.view_transform = 'Filmic'
bpy.context.view_layer.update()

# ---- added for rendering (the .blend has no active camera and no usable light): camera, sun
cam_auto = bpy.data.cameras.new('AutoCamera')
cam_auto.lens = 50.0
cam_auto.sensor_width = 36.0
cam_auto.clip_end = 1000.0
ob_auto_camera = bpy.data.objects.new('AutoCamera', cam_auto)
scene.collection.objects.link(ob_auto_camera)
ob_auto_camera.location = (29.923, -43.6887, 38.206)
ob_auto_camera.rotation_euler = (1.09748, -7.21219e-08, 0.694738)
scene.camera = ob_auto_camera
light_auto_sun = bpy.data.lights.new('AutoSun', 'SUN')
light_auto_sun.energy = 3.0
light_auto_sun.angle = 0.0523599
ob_auto_sun = bpy.data.objects.new('AutoSun', light_auto_sun)
scene.collection.objects.link(ob_auto_sun)
ob_auto_sun.rotation_euler = (0.872665, 0.174533, 0.523599)
bpy.context.view_layer.update()
